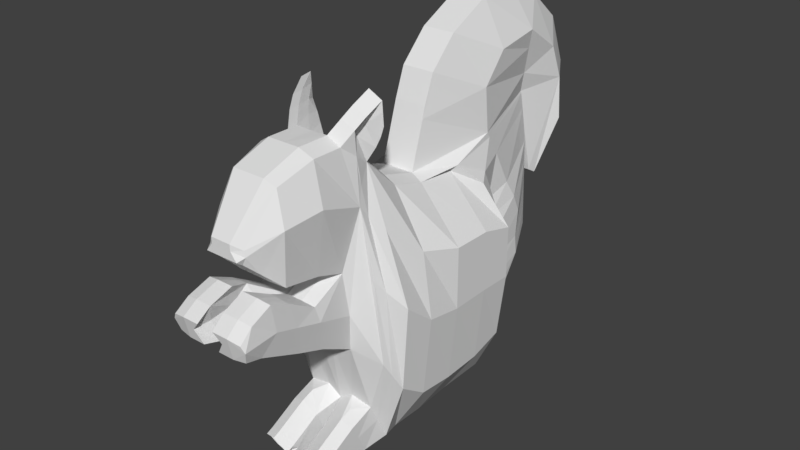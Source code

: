 # Source: fullPolySquirrel.blend  (saved by Blender 2.79.0; exported with 4.5.12 LTS)
import bpy
from mathutils import Matrix  # noqa: F401  (used for matrix-valued properties, if any)

bpy.ops.wm.read_factory_settings(use_empty=True)
scene = bpy.context.scene
scene.name = 'Scene'

# ---- collections
col_collection_1 = bpy.data.collections.new('Collection 1'); scene.collection.children.link(col_collection_1)

# ---- world
world_world = bpy.data.worlds.new('World'); scene.world = world_world
world_world.color = (0.05088, 0.05088, 0.05088)
world_world.use_sun_shadow = False
world_world.sun_shadow_jitter_overblur = 0.0
world_world.cycles.sampling_method = 'MANUAL'

# ---- meshes
me_plane = bpy.data.meshes.new('Plane')
me_plane.from_pydata([], [], [])
me_plane.use_remesh_preserve_volume = False
me_plane.use_remesh_preserve_attributes = False
me_plane.use_mirror_vertex_groups = False
me_plane.update()
me_plane_001 = bpy.data.meshes.new('Plane.001')
me_plane_001.from_pydata([(0.5461, -1.252, 1.924), (0.7498, -1.076, -3.289), (0.5461, -0.5868, 1.297), (0.5461, -0.5868, -3.469), (0.5461, 0.08973, 1.096), (0.5461, 0.08973, -3.477), (0.5461, 0.833, 1.068), (0.5461, 0.833, -3.424), (0.9046, 1.366, 0.7296), (0.8014, 1.471, -3.111), (0.8364, 1.891, 0.04162), (0.8014, 1.973, -1.61), (0.5461, -1.836, 2.349), (0.6766, -1.389, -2.561), (0.5461, -2.405, 2.353), (0.5461, -2.405, 0.4001), (0.466, -3.091, 2.12), (0.5461, -3.091, 0.5098), (0.3469, -3.681, 1.31), (0.3016, -3.681, 1.059), (0.5461, -1.869, 0.2217), (0.5461, -1.719, -1.267), (0.002113, 2.025, 0.1391), (0.3107, 0.1412, 1.186), (0.6688, 0.9187, 1.156), (0.3107, -2.468, 0.4573), (0.3107, -3.186, 0.5721), (0.3107, -0.5666, -3.591), (0.6766, -1.946, -3.441), (0.3107, -1.864, 2.496), (0.3107, -1.262, 2.051), (0.3107, -3.803, 1.146), (0.1916, -3.803, 1.409), (0.2692, -1.406, -2.473), (0.3107, 1.587, -3.216), (0.3107, 0.9187, -3.543), (0.3107, -3.186, 2.256), (0.7747, 1.587, 0.8369), (0.3107, 0.1412, -3.599), (0.3107, -2.468, 2.5), (0.5591, 2.025, 0.0848), (0.6593, 2.111, -1.646), (0.3107, -1.908, 0.2707), (0.3107, -0.5666, 1.395), (0.1387, -1.75, -1.287), (0.6766, -1.543, -3.359), (0.6766, -1.056, -3.361), (0.6766, -1.859, -2.728), (0.1326, -1.567, -3.475), (0.1326, -1.897, -2.815), (0.4412, -1.058, -3.478), (0.4412, -1.567, -3.475), (0.4412, -1.897, -2.647), (0.6766, -2.422, -3.027), (0.1326, -1.989, -3.561), (0.1326, -2.486, -3.128), (0.4412, -1.989, -3.561), (0.4412, -2.486, -2.96), (0.7666, -2.468, 1.623), (0.6846, -3.186, 1.533), (0.3717, -3.681, 1.202), (0.1951, -3.803, 1.296), (1.316, -1.175, -0.4634), (1.316, -0.5666, -0.9474), (1.316, 0.1412, -1.062), (1.316, 0.9187, -1.052), (1.316, 1.587, -1.067), (0.8014, 1.929, -0.7057), (0.9252, -1.543, 0.07716), (0.002113, 2.066, -0.6994), (0.6751, 2.066, -0.6994), (1.135, -0.5666, 0.2735), (1.316, 0.1412, 0.1094), (1.316, 0.9187, 0.09888), (1.316, 1.587, -0.07479), (0.8014, 1.909, -0.2879), (0.002113, 2.044, -0.2624), (0.9062, -1.22, 0.842), (0.7103, -1.606, 1.333), (0.6129, 2.044, -0.2624), (1.165, -1.117, -2.104), (1.034, -1.463, -1.501), (0.6516, 2.092, -1.249), (1.165, -0.5666, -2.482), (1.165, 0.1412, -2.535), (1.165, 0.9187, -2.498), (1.165, 1.587, -2.315), (0.8014, 1.955, -1.231), (0.002113, 2.092, -1.249), (0.2373, -3.681, 1.31), (0.7666, -2.468, 1.623), (0.6616, -3.186, 1.533), (0.2796, -3.681, 1.202), (0.6746, -1.181, 2.17), (0.6746, -1.654, 2.596), (0.4392, -1.683, 2.742), (0.4392, -1.221, 2.298), (0.7553, -1.162, 2.351), (0.7553, -1.486, 2.777), (0.5199, -1.514, 2.923), (0.5199, -1.202, 2.478), (0.8325, -1.175, 2.553), (0.8325, -1.21, 2.979), (0.5971, -1.238, 3.125), (0.5971, -1.215, 2.68), (0.5953, -2.555, -0.05716), (0.5953, -2.404, -0.898), (0.0513, -2.436, -0.9177), (0.0513, -2.594, -0.008168), (0.3599, -2.594, -0.008168), (0.3599, -2.436, -0.9177), (0.6281, -3.106, 0.269), (0.6281, -2.955, -0.6815), (0.2525, -3.145, 0.318), (0.08403, -2.987, -0.7011), (0.3927, -3.145, 0.318), (0.3927, -2.987, -0.7011), (0.5461, -1.869, 0.2217), (0.5461, -1.719, -1.267), (0.6849, -3.934, 0.2931), (0.6849, -3.784, -0.3184), (0.1409, -3.973, 0.3421), (0.1409, -3.815, -0.3381), (0.4495, -3.973, 0.3421), (0.4495, -3.815, -0.3381), (0.6565, -3.52, 0.4541), (0.4211, -3.559, 0.5031), (0.1125, -3.559, 0.5031), (0.7066, -4.192, 0.09626), (0.7066, -4.105, -0.2327), (0.1626, -4.231, 0.1453), (0.1626, -4.137, -0.2523), (0.4712, -4.231, 0.1453), (0.4712, -4.137, -0.2523), (0.6119, -1.551, 2.128), (0.7088, -1.252, -2.881), (0.3107, -1.6, 2.3), (0.6766, -1.72, -3.005), (0.1326, -1.752, -3.105), (0.6766, -2.288, -3.226), (0.1326, -2.343, -3.335), (0.4412, -2.343, -3.335), (1.03, -1.381, -0.1602), (0.7299, -1.437, 1.117), (1.092, -1.311, -1.766), (0.5186, -1.446, 2.409), (0.4392, -1.48, 2.547), (0.6, -1.344, 2.59), (0.5199, -1.377, 2.728), (0.8325, -1.194, 2.792), (0.5971, -1.228, 2.93), (0.5783, -1.252, -2.881), (0.5461, -1.72, -3.005), (0.5461, -2.213, -3.209), (0.1857, -2.268, -3.318), (0.3107, -2.268, -3.318), (0.4412, -1.652, -2.56), (0.6766, -2.154, -3.342), (0.1326, -2.203, -3.456), (0.4412, -2.192, -2.804), (0.4412, -2.203, -3.456), (0.7065, -2.163, -3.42), (0.7065, -2.029, -3.395), (0.1625, -2.211, -3.535), (0.1625, -2.072, -3.515), (0.4711, -2.072, -3.515), (0.4711, -2.211, -3.535), (0.4364, -2.377, -3.139), (0.6766, -2.318, -3.118), (0.1278, -2.377, -3.223), (0.306, -2.377, -3.139), (0.5461, -2.318, -3.118), (0.3107, -2.377, -3.139), (0.5461, -2.318, -3.118), (0.3525, -2.377, -3.223), (0.4705, -2.601, -3.052), (0.7059, -2.537, -3.118), (0.1619, -2.601, -3.219), (0.4705, -2.492, -3.123), (0.7059, -2.432, -3.101), (0.1619, -2.492, -3.206), (0.713, -2.448, -3.221), (0.713, -2.343, -3.262), (0.169, -2.507, -3.326), (0.169, -2.398, -3.372), (0.4776, -2.398, -3.372), (0.4776, -2.507, -3.243), (0.6929, -3.039, -0.1552), (0.5461, -1.789, -0.569), (0.6601, -2.506, -0.3314), (0.7714, -4.162, -0.01876), (0.6109, -1.789, -0.569), (0.7497, -3.859, -0.01445), (0.7222, -3.48, -0.009139), (0.3099, -4.19, -0.02772), (-0.04892, -1.823, -0.5693), (0.2504, -3.899, 0.02369), (0.033, -3.086, -0.06318), (0.2343, -3.485, 0.09676), (0.002113, 3.316, 1.705), (0.002113, 3.28, 1.735), (0.002113, 3.385, 1.386), (0.002113, 3.532, 0.2866), (0.002113, 3.513, 0.6881), (0.3107, 3.28, 1.735), (0.3107, 2.787, -2.667), (0.3107, 3.513, 0.6881), (0.3107, 3.316, 1.705), (0.3107, 3.385, 1.386), (0.3107, 3.599, -1.097), (0.3107, 3.58, -0.6999), (0.3107, 3.532, 0.2866), (0.3107, 3.553, -0.1505), (0.3107, 1.201, 3.333), (0.3107, 2.904, 3.691), (0.3107, 2.053, 3.763), (0.3107, 0.4677, 2.259), (0.3107, 0.6669, 2.796), (0.002113, 3.28, 1.735), (0.3107, 3.28, 1.735), (0.3107, 2.904, 3.691), (0.002113, 2.904, 3.691), (0.3107, 4.602, 1.989), (0.3107, 4.226, 2.934), (0.3107, 3.565, 3.492), (0.3107, 3.7, 0.01421), (0.002113, 3.7, 0.01421), (0.1092, 4.065, -0.1984), (0.2713, 4.633, 0.8951), (0.6543, 3.032, 3.025), (0.6871, 2.833, -0.4161), (0.6543, 2.455, 0.2978), (0.7055, 2.642, -0.04399), (0.6543, 3.032, 3.025), (0.6543, 1.853, 1.37), (0.6543, 1.788, 1.474), (0.6543, 2.089, 0.9901), (0.6543, 4.041, 1.881), (0.3437, 3.849, -0.07292), (0.6543, 3.758, 2.534), (0.6543, 1.7, 2.325), (0.6543, 2.169, 2.88), (0.6543, 4.119, 1.049), (0.6475, 2.838, -0.9735), (0.6412, 2.9, -1.354), (0.614, 1.792, -2.601), (0.6011, 2.527, -2.045), (0.6583, -1.508, 1.64), (0.6299, -1.544, 1.901), (0.4221, -3.429, 0.8243), (0.3107, -3.467, 0.964), (0.5537, 3.105, 2.647), (0.4145, 3.205, 2.124), (0.5537, 3.105, 2.647), (0.4145, 3.205, 2.124), (0.3107, 0.4048, 2.053), (-0.5461, -1.252, 1.924), (-0.7498, -1.076, -3.289), (-0.5461, -0.5868, 1.297), (-0.5461, -0.5868, -3.469), (-0.5461, 0.08973, 1.096), (-0.5461, 0.08973, -3.477), (-0.5461, 0.833, 1.068), (-0.5461, 0.833, -3.424), (-0.9046, 1.366, 0.7296), (-0.8014, 1.471, -3.111), (-0.8364, 1.891, 0.04162), (-0.8014, 1.973, -1.61), (-0.5461, -1.836, 2.349), (-0.6766, -1.389, -2.561), (-0.5461, -2.405, 2.353), (-0.5461, -2.405, 0.4001), (-0.466, -3.091, 2.12), (-0.5461, -3.091, 0.5098), (-0.3469, -3.681, 1.31), (-0.3016, -3.681, 1.059), (-0.5461, -1.869, 0.2217), (-0.5461, -1.719, -1.267), (0.0, -0.5666, 1.395), (0.0, -1.262, 2.041), (0.0, -1.076, -3.289), (0.0, -0.5666, -3.591), (0.0, 0.1412, -3.599), (0.0, 0.1412, 1.186), (0.0, 0.9187, -3.543), (0.0, 0.9187, 1.156), (0.0, 1.587, -3.216), (0.0, 1.587, 0.8369), (0.0, 2.111, -1.646), (-0.002113, 2.025, 0.1391), (0.0, -1.863, 2.486), (0.0, -1.406, -2.641), (0.0, -2.468, 2.5), (0.0, -2.468, 0.4573), (0.0, -1.75, -1.287), (0.0, -3.186, 2.256), (0.0, -3.186, 0.5721), (0.0, -3.803, 1.409), (0.0, -3.803, 1.146), (0.0, -1.908, 0.2707), (-0.3107, 0.1412, 1.186), (-0.6688, 0.9187, 1.156), (-0.3107, -2.468, 0.4573), (-0.3107, -3.186, 0.5721), (-0.3107, -0.5666, -3.591), (-0.6766, -1.946, -3.441), (-0.3107, -1.864, 2.496), (-0.3107, -1.262, 2.051), (-0.3107, -3.803, 1.146), (-0.1916, -3.803, 1.409), (-0.2692, -1.406, -2.473), (-0.3107, 1.587, -3.216), (-0.3107, 0.9187, -3.543), (-0.3107, -3.186, 2.256), (-0.7747, 1.587, 0.8369), (-0.3107, 0.1412, -3.599), (-0.3107, -2.468, 2.5), (-0.5591, 2.025, 0.0848), (-0.6593, 2.111, -1.646), (-0.3107, -1.908, 0.2707), (-0.3107, -0.5666, 1.395), (-0.1387, -1.75, -1.287), (-0.6766, -1.543, -3.359), (-0.6766, -1.056, -3.361), (-0.6766, -1.859, -2.728), (-0.1326, -1.567, -3.475), (0.0, -1.058, -3.478), (-0.1326, -1.897, -2.815), (-0.4412, -1.058, -3.478), (-0.4412, -1.567, -3.475), (-0.4412, -1.897, -2.647), (-0.6766, -2.422, -3.027), (-0.1326, -1.989, -3.561), (-0.1326, -2.486, -3.128), (-0.4412, -1.989, -3.561), (-0.4412, -2.486, -2.96), (-0.7666, -2.468, 1.623), (-0.6846, -3.186, 1.533), (-0.3717, -3.681, 1.202), (0.0, -3.803, 1.296), (-0.1951, -3.803, 1.296), (-1.316, -1.175, -0.4634), (-1.316, -0.5666, -0.9474), (-1.316, 0.1412, -1.062), (-1.316, 0.9187, -1.052), (-1.316, 1.587, -1.067), (-0.8014, 1.929, -0.7057), (-0.9252, -1.543, 0.07716), (-0.002113, 2.066, -0.6994), (-0.6751, 2.066, -0.6994), (-1.135, -0.5666, 0.2735), (-1.316, 0.1412, 0.1094), (-1.316, 0.9187, 0.09888), (-1.316, 1.587, -0.07479), (-0.8014, 1.909, -0.2879), (-0.002113, 2.044, -0.2624), (-0.9062, -1.22, 0.842), (-0.7103, -1.606, 1.333), (-0.6129, 2.044, -0.2624), (-1.165, -1.117, -2.104), (-1.034, -1.463, -1.501), (-0.6516, 2.092, -1.249), (-1.165, -0.5666, -2.482), (-1.165, 0.1412, -2.535), (-1.165, 0.9187, -2.498), (-1.165, 1.587, -2.315), (-0.8014, 1.955, -1.231), (-0.002113, 2.092, -1.249), (-0.2373, -3.681, 1.31), (-0.7666, -2.468, 1.623), (-0.6616, -3.186, 1.533), (-0.2796, -3.681, 1.202), (-0.6746, -1.181, 2.17), (-0.6746, -1.654, 2.596), (-0.4392, -1.683, 2.742), (-0.4392, -1.221, 2.298), (-0.7553, -1.162, 2.351), (-0.7553, -1.486, 2.777), (-0.5199, -1.514, 2.923), (-0.5199, -1.202, 2.478), (-0.8325, -1.175, 2.553), (-0.8325, -1.21, 2.979), (-0.5971, -1.238, 3.125), (-0.5971, -1.215, 2.68), (-0.5953, -2.555, -0.05716), (-0.5953, -2.404, -0.898), (-0.0513, -2.436, -0.9177), (-0.0513, -2.594, -0.008168), (-0.3599, -2.594, -0.008168), (-0.3599, -2.436, -0.9177), (-0.6281, -3.106, 0.269), (-0.6281, -2.955, -0.6815), (-0.2525, -3.145, 0.318), (-0.08403, -2.987, -0.7011), (-0.3927, -3.145, 0.318), (-0.3927, -2.987, -0.7011), (-0.5461, -1.869, 0.2217), (-0.5461, -1.719, -1.267), (-0.6849, -3.934, 0.2931), (-0.6849, -3.784, -0.3184), (-0.1409, -3.973, 0.3421), (-0.1409, -3.815, -0.3381), (-0.4495, -3.973, 0.3421), (-0.4495, -3.815, -0.3381), (-0.6565, -3.52, 0.4541), (-0.4211, -3.559, 0.5031), (-0.1125, -3.559, 0.5031), (-0.7066, -4.192, 0.09626), (-0.7066, -4.105, -0.2327), (-0.1626, -4.231, 0.1453), (-0.1626, -4.137, -0.2523), (-0.4712, -4.231, 0.1453), (-0.4712, -4.137, -0.2523), (-0.6119, -1.551, 2.128), (-0.7088, -1.252, -2.881), (0.0, -1.599, 2.291), (0.0, -1.261, -2.926), (-0.3107, -1.6, 2.3), (-0.6766, -1.72, -3.005), (-0.1326, -1.752, -3.105), (-0.6766, -2.288, -3.226), (-0.1326, -2.343, -3.335), (-0.4412, -2.343, -3.335), (-1.03, -1.381, -0.1602), (-0.7299, -1.437, 1.117), (-1.092, -1.311, -1.766), (-0.5186, -1.446, 2.409), (-0.4392, -1.48, 2.547), (-0.6, -1.344, 2.59), (-0.5199, -1.377, 2.728), (-0.8325, -1.194, 2.792), (-0.5971, -1.228, 2.93), (-0.5783, -1.252, -2.881), (-0.5461, -1.72, -3.005), (-0.5461, -2.213, -3.209), (-0.1857, -2.268, -3.318), (-0.3107, -2.268, -3.318), (-0.4412, -1.652, -2.56), (-0.6766, -2.154, -3.342), (-0.1326, -2.203, -3.456), (-0.4412, -2.192, -2.804), (-0.4412, -2.203, -3.456), (-0.7065, -2.163, -3.42), (-0.7065, -2.029, -3.395), (-0.1625, -2.211, -3.535), (-0.1625, -2.072, -3.515), (-0.4711, -2.072, -3.515), (-0.4711, -2.211, -3.535), (-0.4364, -2.377, -3.139), (-0.6766, -2.318, -3.118), (-0.1278, -2.377, -3.223), (-0.306, -2.377, -3.139), (-0.5461, -2.318, -3.118), (-0.3107, -2.377, -3.139), (-0.5461, -2.318, -3.118), (-0.3525, -2.377, -3.223), (-0.4705, -2.601, -3.052), (-0.7059, -2.537, -3.118), (-0.1619, -2.601, -3.219), (-0.4705, -2.492, -3.123), (-0.7059, -2.432, -3.101), (-0.1619, -2.492, -3.206), (-0.713, -2.448, -3.221), (-0.713, -2.343, -3.262), (-0.169, -2.507, -3.326), (-0.169, -2.398, -3.372), (-0.4776, -2.398, -3.372), (-0.4776, -2.507, -3.243), (-0.6929, -3.039, -0.1552), (-0.5461, -1.789, -0.569), (-0.6601, -2.506, -0.3314), (-0.7714, -4.162, -0.01876), (-0.6109, -1.789, -0.569), (-0.7497, -3.859, -0.01445), (-0.7222, -3.48, -0.009139), (0.0, -2.547, -0.2792), (-0.3099, -4.19, -0.02772), (0.04892, -1.823, -0.5693), (-0.2504, -3.899, 0.02369), (-0.033, -3.086, -0.06318), (-0.2343, -3.485, 0.09676), (-0.002113, 3.316, 1.705), (-0.002113, 3.28, 1.735), (-0.002113, 3.385, 1.386), (-0.002113, 3.532, 0.2866), (-0.002113, 3.513, 0.6881), (0.0, 2.787, -2.667), (0.0, 3.599, -1.097), (-0.3107, 3.28, 1.735), (-0.3107, 2.787, -2.667), (-0.3107, 3.513, 0.6881), (-0.3107, 3.316, 1.705), (-0.3107, 3.385, 1.386), (-0.3107, 3.599, -1.097), (-0.3107, 3.58, -0.6999), (0.0, 3.58, -0.6999), (0.0, 3.553, -0.1505), (-0.3107, 3.532, 0.2866), (-0.3107, 3.553, -0.1505), (-0.3107, 1.201, 3.333), (0.0, 1.201, 3.333), (-0.3107, 2.904, 3.691), (0.0, 2.904, 3.691), (0.0, 2.053, 3.763), (-0.3107, 2.053, 3.763), (-0.3107, 0.4677, 2.259), (0.0, 0.4677, 2.259), (-0.3107, 0.6669, 2.796), (0.0, 0.6669, 2.796), (-0.002113, 3.28, 1.735), (-0.3107, 3.28, 1.735), (-0.3107, 2.904, 3.691), (-0.002113, 2.904, 3.691), (-0.3107, 4.602, 1.989), (0.0, 4.602, 1.989), (-0.3107, 4.226, 2.934), (0.0, 4.226, 2.934), (0.0, 3.565, 3.492), (-0.3107, 3.565, 3.492), (-0.3107, 3.7, 0.01421), (-0.002113, 3.7, 0.01421), (-0.1092, 4.065, -0.1984), (0.0, 4.065, -0.1984), (-0.2713, 4.633, 0.8951), (0.0, 4.633, 0.8951), (-0.6543, 3.032, 3.025), (-0.6871, 2.833, -0.4161), (-0.6543, 2.455, 0.2978), (-0.7055, 2.642, -0.04399), (-0.6543, 3.032, 3.025), (-0.6543, 1.853, 1.37), (-0.6543, 1.788, 1.474), (-0.6543, 2.089, 0.9901), (-0.6543, 4.041, 1.881), (-0.3437, 3.849, -0.07292), (-0.6543, 3.758, 2.534), (-0.6543, 1.7, 2.325), (-0.6543, 2.169, 2.88), (-0.6543, 4.119, 1.049), (-0.6475, 2.838, -0.9735), (-0.6412, 2.9, -1.354), (-0.614, 1.792, -2.601), (-0.6011, 2.527, -2.045), (-0.6583, -1.508, 1.64), (-0.6299, -1.544, 1.901), (-0.4221, -3.429, 0.8243), (-0.3107, -3.467, 0.964), (0.0, -3.489, 1.006), (-0.5537, 3.105, 2.647), (-0.4145, 3.205, 2.124), (-0.5537, 3.105, 2.647), (-0.4145, 3.205, 2.124), (-0.3107, 0.4048, 2.053)], [(172, 174), (453, 455)], [(80, 83, 3, 1), (83, 84, 5, 3), (84, 85, 7, 5), (85, 86, 9, 7), (86, 87, 11, 9), (143, 78, 12, 134, 248, 247), (13, 21, 191, 20, 15, 58, 14, 12, 78, 68, 81), (58, 59, 16, 14), (59, 60, 18, 16), (283, 285, 199, 200), (26, 25, 293, 296), (291, 33, 156, 52, 49), (136, 29, 290, 415), (61, 31, 298, 339), (416, 291, 49, 138), (35, 34, 286, 284), (36, 32, 297, 295), (34, 245, 246, 244, 209, 205), (31, 250, 547, 298), (27, 38, 282, 281), (29, 39, 292, 290), (88, 288, 487, 495), (25, 42, 299, 293), (23, 43, 278, 283), (44, 33, 291, 294), (286, 34, 205, 486), (20, 191, 189, 105), (43, 30, 279, 278), (287, 22, 203, 201), (38, 35, 284, 282), (39, 36, 295, 292), (14, 16, 36, 39), (5, 7, 35, 38), (10, 8, 37, 40), (2, 0, 30, 43), (44, 294, 107, 110), (9, 11, 41, 245, 34), (21, 13, 33, 44), (4, 2, 43, 23), (15, 20, 42, 25), (75, 10, 40, 79), (12, 14, 39, 29), (3, 5, 38, 27), (19, 249, 250, 31), (8, 6, 24, 37), (16, 18, 32, 36), (7, 9, 34, 35), (281, 280, 48, 326), (60, 19, 31, 61), (12, 29, 95, 94), (1, 3, 46, 45), (17, 15, 25, 26), (6, 4, 23, 24), (51, 50, 326, 48), (138, 49, 55, 169, 140), (45, 51, 56, 28), (45, 46, 50, 51), (33, 13, 47, 52, 156), (135, 1, 45, 137), (3, 27, 50, 46), (27, 281, 326, 50), (160, 157, 161, 166), (157, 28, 162, 161), (137, 45, 28, 157, 139), (51, 48, 54, 56), (52, 47, 53, 57, 159), (49, 52, 159, 57, 55), (18, 60, 61, 32), (32, 61, 339, 297), (17, 249, 19, 60, 59), (15, 17, 59, 58), (87, 67, 70, 82), (79, 40, 231, 232), (144, 81, 68, 142), (74, 75, 67, 66), (73, 74, 66, 65), (72, 73, 65, 64), (71, 72, 64, 63), (77, 71, 63, 62), (0, 2, 71, 77), (2, 4, 72, 71), (4, 6, 73, 72), (6, 8, 74, 73), (8, 10, 75, 74), (67, 75, 79, 70), (142, 68, 78, 143), (135, 13, 81, 144), (40, 37, 236, 231), (11, 87, 82, 41), (66, 67, 87, 86), (65, 66, 86, 85), (64, 65, 85, 84), (63, 64, 84, 83), (62, 63, 83, 80), (58, 59, 91, 90), (59, 60, 92, 91), (18, 60, 92, 89), (146, 96, 100, 148), (134, 12, 94, 145), (30, 0, 93, 96), (136, 30, 96, 146), (100, 97, 101, 104), (96, 93, 97, 100), (94, 95, 99, 98), (145, 94, 98, 147), (149, 102, 103, 150), (98, 99, 103, 102), (147, 98, 102, 149), (148, 100, 104, 150), (106, 110, 116, 112), (110, 107, 114, 116), (294, 195, 475, 107), (21, 44, 110, 106), (42, 20, 105, 109), (299, 42, 109, 108), (127, 126, 123, 121), (126, 125, 119, 123), (107, 475, 197, 114), (109, 105, 111, 115), (108, 109, 115, 113), (105, 189, 187, 111), (21, 191, 20, 117, 188, 118), (119, 192, 190, 128), (121, 123, 132, 130), (111, 187, 193, 192, 119, 125), (116, 114, 122, 124), (112, 116, 124, 120), (114, 197, 198, 196, 122), (115, 111, 125, 126), (113, 115, 126, 127), (132, 133, 131, 194, 130), (128, 190, 129, 133, 132), (124, 122, 131, 133), (120, 124, 133, 129), (122, 196, 194, 131), (123, 119, 128, 132), (99, 148, 150, 103), (97, 147, 149, 101), (101, 149, 150, 104), (93, 145, 147, 97), (29, 136, 146, 95), (0, 134, 145, 93), (95, 146, 148, 99), (1, 135, 144, 80), (62, 142, 143, 77), (80, 144, 142, 62), (47, 137, 139, 168, 53), (141, 140, 184, 185), (169, 167, 186, 183), (13, 135, 137, 47), (48, 138, 140, 158, 54), (280, 416, 138, 48), (30, 136, 415, 279), (77, 143, 247, 248, 134, 0), (140, 141, 155, 154), (139, 137, 152, 153), (137, 135, 151, 152), (141, 139, 153, 155), (139, 157, 160, 141), (141, 160, 158, 140), (166, 165, 164, 163), (161, 162, 165, 166), (54, 158, 163, 164), (56, 54, 164, 165), (158, 160, 166, 163), (28, 56, 165, 162), (55, 57, 175, 177), (167, 169, 180, 178), (167, 168, 171, 170), (170, 171, 173, 172), (175, 178, 180, 177), (176, 179, 178, 175), (53, 168, 179, 176), (57, 53, 176, 175), (168, 167, 178, 179), (169, 55, 177, 180), (181, 182, 185, 186), (186, 185, 184, 183), (168, 139, 182, 181), (167, 168, 181, 186), (140, 169, 183, 184), (139, 141, 185, 182), (190, 192, 120, 129), (187, 189, 106, 112), (189, 191, 21, 106), (192, 193, 187, 112, 120), (197, 475, 108, 113), (475, 195, 299, 108), (196, 198, 197, 113, 127, 121), (194, 196, 121, 130), (207, 204, 200, 199), (208, 207, 199, 201), (211, 206, 203, 202), (205, 209, 487, 486), (206, 208, 201, 203), (210, 212, 496, 495), (212, 211, 202, 496), (209, 210, 495, 487), (37, 24, 234, 236), (82, 70, 230, 243), (24, 23, 235, 234), (69, 88, 495, 496), (76, 69, 496, 202), (285, 287, 201, 199), (70, 79, 232, 230), (204, 235, 252), (22, 76, 202, 203), (41, 82, 243, 244), (215, 503, 502, 214), (283, 200, 502, 503, 500, 508, 506), (502, 200, 514, 516, 517), (217, 508, 500, 213), (213, 500, 503, 215), (23, 283, 506, 216, 255), (216, 506, 508, 217), (200, 502, 221, 218), (214, 233, 251, 252, 204, 219, 254, 253, 229, 220), (514, 222, 223, 516), (200, 204, 225, 226), (204, 252, 237), (224, 517, 516, 223), (214, 502, 517, 224), (226, 225, 238, 227, 522), (204, 237, 242, 238, 225), (514, 200, 226, 522, 524), (228, 524, 522, 227), (222, 514, 524, 228), (234, 235, 204, 207), (230, 232, 211, 212), (231, 236, 208, 206), (236, 234, 207, 208), (232, 231, 206, 211), (237, 239, 223), (233, 241, 215), (238, 242, 237, 228), (244, 246, 245, 41), (243, 230, 212, 210), (244, 243, 210, 209), (547, 250, 26, 296), (250, 249, 17, 26), (241, 240, 213), (240, 235, 255), (217, 213, 240), (213, 215, 241), (215, 214, 233), (252, 235, 240), (240, 241, 251), (251, 252, 240), (251, 241, 233), (255, 235, 23), (255, 216, 217, 240), (239, 233, 224), (233, 214, 224), (224, 223, 239), (223, 222, 237), (228, 237, 222), (228, 227, 238), (237, 252, 239), (239, 252, 251, 233), (359, 257, 259, 362), (362, 259, 261, 363), (363, 261, 263, 364), (364, 263, 265, 365), (365, 265, 267, 366), (424, 543, 544, 413, 268, 357), (269, 360, 347, 357, 268, 270, 336, 271, 276, 472, 277), (336, 270, 272, 337), (337, 272, 274, 338), (283, 482, 481, 285), (303, 296, 293, 302), (291, 327, 330, 437, 310), (417, 415, 290, 306), (340, 339, 298, 308), (416, 419, 327, 291), (312, 284, 286, 311), (313, 295, 297, 309), (311, 489, 493, 540, 542, 541), (308, 298, 547, 546), (304, 281, 282, 315), (306, 290, 292, 316), (367, 495, 487, 288), (302, 293, 299, 319), (300, 283, 278, 320), (321, 294, 291, 310), (286, 486, 489, 311), (276, 384, 470, 472), (320, 278, 279, 307), (287, 483, 485, 289), (315, 282, 284, 312), (316, 292, 295, 313), (270, 316, 313, 272), (261, 315, 312, 263), (266, 317, 314, 264), (258, 320, 307, 256), (321, 389, 386, 294), (265, 311, 541, 318, 267), (277, 321, 310, 269), (260, 300, 320, 258), (271, 302, 319, 276), (354, 358, 317, 266), (268, 306, 316, 270), (259, 304, 315, 261), (275, 308, 546, 545), (264, 314, 301, 262), (272, 313, 309, 274), (263, 312, 311, 265), (281, 326, 325, 280), (338, 340, 308, 275), (268, 373, 374, 306), (257, 322, 323, 259), (273, 303, 302, 271), (262, 301, 300, 260), (329, 325, 326, 328), (419, 421, 450, 333, 327), (322, 305, 334, 329), (322, 329, 328, 323), (310, 437, 330, 324, 269), (414, 418, 322, 257), (259, 323, 328, 304), (304, 328, 326, 281), (441, 447, 442, 438), (438, 442, 443, 305), (418, 420, 438, 305, 322), (329, 334, 332, 325), (330, 440, 335, 331, 324), (327, 333, 335, 440, 330), (274, 309, 340, 338), (309, 297, 339, 340), (273, 337, 338, 275, 545), (271, 336, 337, 273), (366, 361, 349, 346), (358, 528, 527, 317), (425, 423, 347, 360), (353, 345, 346, 354), (352, 344, 345, 353), (351, 343, 344, 352), (350, 342, 343, 351), (356, 341, 342, 350), (256, 356, 350, 258), (258, 350, 351, 260), (260, 351, 352, 262), (262, 352, 353, 264), (264, 353, 354, 266), (346, 349, 358, 354), (288, 487, 486, 286), (423, 424, 357, 347), (414, 425, 360, 269), (317, 527, 532, 314), (267, 318, 361, 366), (345, 365, 366, 346), (344, 364, 365, 345), (343, 363, 364, 344), (342, 362, 363, 343), (341, 359, 362, 342), (336, 369, 370, 337), (337, 370, 371, 338), (274, 368, 371, 338), (427, 429, 379, 375), (413, 426, 373, 268), (307, 375, 372, 256), (417, 427, 375, 307), (379, 383, 380, 376), (375, 379, 376, 372), (373, 377, 378, 374), (426, 428, 377, 373), (430, 431, 382, 381), (377, 381, 382, 378), (428, 430, 381, 377), (429, 431, 383, 379), (385, 391, 395, 389), (389, 395, 393, 386), (294, 386, 475, 477), (277, 385, 389, 321), (319, 388, 384, 276), (299, 387, 388, 319), (406, 400, 402, 405), (405, 402, 398, 404), (386, 393, 479, 475), (388, 394, 390, 384), (387, 392, 394, 388), (384, 390, 468, 470), (277, 397, 469, 396, 276, 472), (398, 407, 471, 473), (400, 409, 411, 402), (390, 404, 398, 473, 474, 468), (395, 403, 401, 393), (391, 399, 403, 395), (393, 401, 478, 480, 479), (394, 405, 404, 390), (392, 406, 405, 394), (411, 409, 476, 410, 412), (407, 411, 412, 408, 471), (403, 412, 410, 401), (399, 408, 412, 403), (401, 410, 476, 478), (402, 411, 407, 398), (378, 382, 431, 429), (376, 380, 430, 428), (380, 383, 431, 430), (372, 376, 428, 426), (306, 374, 427, 417), (256, 372, 426, 413), (374, 378, 429, 427), (257, 359, 425, 414), (341, 356, 424, 423), (359, 341, 423, 425), (324, 331, 449, 420, 418), (422, 466, 465, 421), (450, 464, 467, 448), (269, 324, 418, 414), (325, 332, 439, 421, 419), (280, 325, 419, 416), (307, 279, 415, 417), (356, 256, 413, 544, 543, 424), (421, 435, 436, 422), (420, 434, 433, 418), (418, 433, 432, 414), (422, 436, 434, 420), (420, 422, 441, 438), (422, 421, 439, 441), (447, 444, 445, 446), (442, 447, 446, 443), (332, 445, 444, 439), (334, 446, 445, 332), (439, 444, 447, 441), (305, 443, 446, 334), (333, 458, 456, 335), (448, 459, 461, 450), (448, 451, 452, 449), (451, 453, 454, 452), (456, 458, 461, 459), (457, 456, 459, 460), (331, 457, 460, 449), (335, 456, 457, 331), (449, 460, 459, 448), (450, 461, 458, 333), (462, 467, 466, 463), (467, 464, 465, 466), (449, 462, 463, 420), (448, 467, 462, 449), (421, 465, 464, 450), (420, 463, 466, 422), (471, 408, 399, 473), (468, 391, 385, 470), (470, 385, 277, 472), (473, 399, 391, 468, 474), (479, 392, 387, 475), (475, 387, 299, 477), (478, 400, 406, 392, 479, 480), (476, 409, 400, 478), (491, 481, 482, 488), (492, 483, 481, 491), (497, 484, 485, 490), (489, 486, 487, 493), (490, 485, 483, 492), (494, 495, 496, 498), (498, 496, 484, 497), (493, 487, 495, 494), (314, 532, 530, 301), (361, 539, 526, 349), (301, 530, 531, 300), (348, 496, 495, 367), (355, 484, 496, 348), (285, 481, 483, 287), (349, 526, 528, 358), (488, 549, 531), (289, 485, 484, 355), (318, 540, 539, 361), (504, 501, 502, 503), (283, 506, 508, 500, 503, 502, 482), (502, 517, 516, 514, 482), (507, 499, 500, 508), (499, 504, 503, 500), (300, 552, 505, 506, 283), (505, 507, 508, 506), (482, 509, 512, 502), (501, 511, 525, 550, 551, 510, 488, 549, 548, 529), (514, 516, 515, 513), (482, 520, 519, 488), (488, 533, 549), (518, 515, 516, 517), (501, 518, 517, 502), (520, 522, 521, 534, 519), (488, 519, 534, 538, 533), (514, 524, 522, 520, 482), (523, 521, 522, 524), (513, 523, 524, 514), (530, 491, 488, 531), (526, 498, 497, 528), (527, 490, 492, 532), (532, 492, 491, 530), (528, 497, 490, 527), (533, 515, 535), (529, 504, 537), (534, 523, 533, 538), (540, 318, 541, 542), (539, 494, 498, 526), (540, 493, 494, 539), (547, 296, 303, 546), (546, 303, 273, 545), (537, 499, 536), (536, 552, 531), (507, 536, 499), (499, 537, 504), (504, 529, 501), (549, 536, 531), (536, 548, 537), (548, 536, 549), (548, 529, 537), (552, 300, 531), (552, 536, 507, 505), (535, 518, 529), (529, 518, 501), (518, 535, 515), (515, 533, 513), (523, 513, 533), (523, 534, 521), (533, 535, 549), (535, 529, 548, 549)])
_uv = me_plane_001.uv_layers.new(name='UVMap')
_uv.uv.foreach_set('vector', [0.0, 0.0, 0.0, 0.0, 0.0, 0.0, 0.0, 0.0, 0.0, 0.0, 0.0, 0.0, 0.0, 0.0, 0.0, 0.0, 0.0, 0.0, 0.0, 0.0, 0.0, 0.0, 0.0, 0.0, 0.0, 0.0, 0.0, 0.0, 0.0, 0.0, 0.0, 0.0, 0.0, 0.0, 0.0, 0.0, 0.0, 0.0, 0.0, 0.0, 0.0, 0.0, 0.0, 0.0, 0.0, 0.0, 0.0, 0.0, 0.0, 0.0, 0.0, 0.0, 0.0, 0.0, 0.0, 0.0, 0.0, 0.0, 0.0, 0.0, 0.0, 0.0, 0.0, 0.0, 0.0, 0.0, 0.0, 0.0, 0.0, 0.0, 0.0, 0.0, 0.0, 0.0, 0.0, 0.0, 0.0, 0.0, 0.0, 0.0, 0.0, 0.0, 0.0, 0.0, 0.0, 0.0, 0.0, 0.0, 0.0, 0.0, 0.0, 0.0, 0.0, 0.0, 0.0, 0.0, 0.0, 0.0, 0.0, 0.0, 0.0, 0.0, 0.0, 0.0, 0.0, 0.0, 0.0, 0.0, 0.0, 0.0, 0.0, 0.0, 0.0, 0.0, 0.0, 0.0, 0.0, 0.0, 0.0, 0.0, 0.0, 0.0, 0.0, 0.0, 0.0, 0.0, 0.0, 0.0, 0.0, 0.0, 0.0, 0.0, 0.0, 0.0, 0.0, 0.0, 0.0, 0.0, 0.0, 0.0, 0.0, 0.0, 0.0, 0.0, 0.0, 0.0, 0.0, 0.0, 0.0, 0.0, 0.0, 0.0, 0.0, 0.0, 0.0, 0.0, 0.0, 0.0, 0.0, 0.0, 0.0, 0.0, 0.0, 0.0, 0.0, 0.0, 0.0, 0.0, 0.0, 0.0, 0.0, 0.0, 0.0, 0.0, 0.0, 0.0, 0.0, 0.0, 0.0, 0.0, 0.0, 0.0, 0.0, 0.0, 0.0, 0.0, 0.0, 0.0, 0.0, 0.0, 0.0, 0.0, 0.0, 0.0, 0.0, 0.0, 0.0, 0.0, 0.0, 0.0, 0.0, 0.0, 0.0, 0.0, 0.0, 0.0, 0.0, 0.0, 0.0, 0.0, 0.0, 0.0, 0.0, 0.0, 0.0, 0.0, 0.0, 0.0, 0.0, 0.0, 0.0, 0.0, 0.0, 0.0, 0.0, 0.0, 0.0, 0.0, 0.0, 0.0, 0.0, 0.0, 0.0, 0.0, 0.0, 0.0, 0.0, 0.0, 0.0, 0.0, 0.0, 0.0, 0.0, 0.0, 0.0, 0.0, 0.0, 0.0, 0.0, 0.0, 0.0, 0.0, 0.0, 0.0, 0.0, 0.0, 0.0, 0.0, 0.0, 0.0, 0.0, 0.0, 0.0, 0.0, 0.0, 0.0, 0.0, 0.0, 0.0, 0.0, 0.0, 0.0, 0.0, 0.0, 0.0, 0.0, 0.0, 0.0, 0.0, 0.0, 0.0, 0.0, 0.0, 0.0, 0.0, 0.0, 0.0, 0.0, 0.0, 0.0, 0.0, 0.0, 0.0, 0.0, 0.0, 0.0, 0.0, 0.0, 0.0, 0.0, 0.0, 0.0, 0.0, 0.0, 0.0, 0.0, 0.0, 0.0, 0.0, 0.0, 0.0, 0.0, 0.0, 0.0, 0.0, 0.0, 0.0, 0.0, 0.0, 0.0, 0.0, 0.0, 0.0, 0.0, 0.0, 0.0, 0.0, 0.0, 0.0, 0.0, 0.0, 0.0, 0.0, 0.0, 0.0, 0.0, 0.0, 0.0, 0.0, 0.0, 0.0, 0.0, 0.0, 0.0, 0.0, 0.0, 0.0, 0.0, 0.0, 0.0, 0.0, 0.0, 0.0, 0.0, 0.0, 0.0, 0.0, 0.0, 0.0, 0.0, 0.0, 0.0, 0.0, 0.0, 0.0, 0.0, 0.0, 0.0, 0.0, 0.0, 0.0, 0.0, 0.0, 0.0, 0.0, 0.0, 0.0, 0.0, 0.0, 0.0, 0.0, 0.0, 0.0, 0.0, 0.0, 0.0, 0.0, 0.0, 0.0, 0.0, 0.0, 0.0, 0.0, 0.0, 0.0, 0.0, 0.0, 0.0, 0.0, 0.0, 0.0, 0.0, 0.0, 0.0, 0.0, 0.0, 0.0, 0.0, 0.0, 0.0, 0.0, 0.0, 0.0, 0.0, 0.0, 0.0, 0.0, 0.0, 0.0, 0.0, 0.0, 0.0, 0.0, 0.0, 0.0, 0.0, 0.0, 0.0, 0.0, 0.0, 0.0, 0.0, 0.0, 0.0, 0.0, 0.0, 0.0, 0.0, 0.0, 0.0, 0.0, 0.0, 0.0, 0.0, 0.0, 0.0, 0.0, 0.0, 0.0, 0.0, 0.0, 0.0, 0.0, 0.0, 0.0, 0.0, 0.0, 0.0, 0.0, 0.0, 0.0, 0.0, 0.0, 0.0, 0.0, 0.0, 0.0, 0.0, 0.0, 0.0, 0.0, 0.0, 0.0, 0.0, 0.0, 0.0, 0.0, 0.0, 0.0, 0.0, 0.0, 0.0, 0.0, 0.0, 0.0, 0.0, 0.0, 0.0, 0.0, 0.0, 0.0, 0.0, 0.0, 0.0, 0.0, 0.0, 0.0, 0.0, 0.0, 0.0, 0.0, 0.0, 0.0, 0.0, 0.0, 0.0, 0.0, 0.0, 0.0, 0.0, 0.0, 0.0, 0.0, 0.0, 0.0, 0.0, 0.0, 0.0, 0.0, 0.0, 0.0, 0.0, 0.0, 0.0, 0.0, 0.0, 0.0, 0.0, 0.0, 0.0, 0.0, 0.0, 0.0, 0.0, 0.0, 0.0, 0.0, 0.0, 0.0, 0.0, 0.0, 0.0, 0.0, 0.0, 0.0, 0.0, 0.0, 0.0, 0.0, 0.0, 0.0, 0.0, 0.0, 0.0, 0.0, 0.0, 0.0, 0.0, 0.0, 0.0, 0.0, 0.0, 0.0, 0.0, 0.0, 0.0, 0.0, 0.0, 0.0, 0.0, 0.0, 0.0, 0.0, 0.0, 0.0, 0.0, 0.0, 0.0, 0.0, 0.0, 0.0, 0.0, 0.0, 0.0, 0.0, 0.0, 0.0, 0.0, 0.0, 0.0, 0.0, 0.0, 0.0, 0.0, 0.0, 0.0, 0.0, 0.0, 0.0, 0.0, 0.0, 0.0, 0.0, 0.0, 0.0, 0.0, 0.0, 0.0, 0.0, 0.0, 0.0, 0.0, 0.0, 0.0, 0.0, 0.0, 0.0, 0.0, 0.0, 0.0, 0.0, 0.0, 0.0, 0.0, 0.0, 0.0, 0.0, 0.0, 0.0, 0.0, 0.0, 0.0, 0.0, 0.0, 0.0, 0.0, 0.0, 0.0, 0.0, 0.0, 0.0, 0.0, 0.0, 0.0, 0.0, 0.0, 0.0, 0.0, 0.0, 0.0, 0.0, 0.0, 0.0, 0.0, 0.0, 0.0, 0.0, 0.0, 0.0, 0.0, 0.0, 0.0, 0.0, 0.0, 0.0, 0.0, 0.0, 0.0, 0.0, 0.0, 0.0, 0.0, 0.0, 0.0, 0.0, 0.0, 0.0, 0.0, 0.0, 0.0, 0.0, 0.0, 0.0, 0.0, 0.0, 0.0, 0.0, 0.0, 0.0, 0.0, 0.0, 0.0, 0.0, 0.0, 0.0, 0.0, 0.0, 0.0, 0.0, 0.0, 0.0, 0.0, 0.0, 0.0, 0.0, 0.0, 0.0, 0.0, 0.0, 0.0, 0.0, 0.0, 0.0, 0.0, 0.0, 0.0, 0.0, 0.0, 0.0, 0.0, 0.0, 0.0, 0.0, 0.0, 0.0, 0.0, 0.0, 0.0, 0.0, 0.0, 0.0, 0.0, 0.0, 0.0, 0.0, 0.0, 0.0, 0.0, 0.0, 0.0, 0.0, 0.0, 0.0, 0.0, 0.0, 0.0, 0.0, 0.0, 0.0, 0.0, 0.0, 0.0, 0.0, 0.0, 0.0, 0.0, 0.0, 0.0, 0.0, 0.0, 0.0, 0.0, 0.0, 0.0, 0.0, 0.0, 0.0, 0.0, 0.0, 0.0, 0.0, 0.0, 0.0, 0.0, 0.0, 0.0, 0.0, 0.0, 0.0, 0.0, 0.0, 0.0, 0.0, 0.0, 0.0, 0.0, 0.0, 0.0, 0.0, 0.0, 0.0, 0.0, 0.0, 0.0, 0.0, 0.0, 0.0, 0.0, 0.0, 0.0, 0.0, 0.0, 0.0, 0.0, 0.0, 0.0, 0.0, 0.0, 0.0, 0.0, 0.0, 0.0, 0.0, 0.0, 0.0, 0.0, 0.0, 0.0, 0.0, 0.0, 0.0, 0.0, 0.0, 0.0, 0.0, 0.0, 0.0, 0.0, 0.0, 0.0, 0.0, 0.0, 0.0, 0.0, 0.0, 0.0, 0.0, 0.0, 0.0, 0.0, 0.0, 0.0, 0.0, 0.0, 0.0, 0.0, 0.0, 0.0, 0.0, 0.0, 0.0, 0.0, 0.0, 0.0, 0.0, 0.0, 0.0, 0.0, 0.0, 0.0, 0.0, 0.0, 0.0, 0.0, 0.0, 0.0, 0.0, 0.0, 0.0, 0.0, 0.0, 0.0, 0.0, 0.0, 0.0, 0.0, 0.0, 0.0, 0.0, 0.0, 0.0, 0.0, 0.0, 0.0, 0.0, 0.0, 0.0, 0.0, 0.0, 0.0, 0.0, 0.0, 0.0, 0.0, 0.0, 0.0, 0.0, 0.0, 0.0, 0.0, 0.0, 0.0, 0.0, 0.0, 0.0, 0.0, 0.0, 0.0, 0.0, 0.0, 0.0, 0.0, 0.0, 0.0, 0.0, 0.0, 0.0, 0.0, 0.0, 0.0, 0.0, 0.0, 0.0, 0.0, 0.0, 0.0, 0.0, 0.0, 0.0, 0.0, 0.0, 0.0, 0.0, 0.0, 0.0, 0.0, 0.0, 0.0, 0.0, 0.0, 0.0, 0.0, 0.0, 0.0, 0.0, 0.0, 0.0, 0.0, 0.0, 0.0, 0.0, 0.0, 0.0, 0.0, 0.0, 0.0, 0.0, 0.0, 0.0, 0.0, 0.0, 0.0, 0.0, 0.0, 0.0, 0.0, 0.0, 0.0, 0.0, 0.0, 0.0, 0.0, 0.0, 0.0, 0.0, 0.0, 0.0, 0.0, 0.0, 0.0, 0.0, 0.0, 0.0, 0.0, 0.0, 0.0, 0.0, 0.0, 0.0, 0.0, 0.0, 0.0, 0.0, 0.0, 0.0, 0.0, 0.0, 0.0, 0.0, 0.0, 0.0, 0.0, 0.0, 0.0, 0.0, 0.0, 0.0, 0.0, 0.0, 0.0, 0.0, 0.0, 0.0, 0.0, 0.0, 0.0, 0.0, 0.0, 0.0, 0.0, 0.0, 0.0, 0.0, 0.0, 0.0, 0.0, 0.0, 0.0, 0.0, 0.0, 0.0, 0.0, 0.0, 0.0, 0.0, 0.0, 0.0, 0.0, 0.0, 0.0, 0.0, 0.0, 0.0, 0.0, 0.0, 0.0, 0.0, 0.0, 0.0, 0.0, 0.0, 0.0, 0.0, 0.0, 0.0, 0.0, 0.0, 0.0, 0.0, 0.0, 0.0, 0.0, 0.0, 0.0, 0.0, 0.0, 0.0, 0.0, 0.0, 0.0, 0.0, 0.0, 0.0, 0.0, 0.0, 0.0, 0.0, 0.0, 0.0, 0.0, 0.0, 0.0, 0.0, 0.0, 0.0, 0.0, 0.0, 0.0, 0.0, 0.0, 0.0, 0.0, 0.0, 0.0, 0.0, 0.0, 0.0, 0.0, 0.0, 0.0, 0.0, 0.0, 0.0, 0.0, 0.0, 0.0, 0.0, 0.0, 0.0, 0.0, 0.0, 0.0, 0.0, 0.0, 0.0, 0.0, 0.0, 0.0, 0.0, 0.0, 0.0, 0.0, 0.0, 0.0, 0.0, 0.0, 0.0, 0.0, 0.0, 0.0, 0.0, 0.0, 0.0, 0.0, 0.0, 0.0, 0.0, 0.0, 0.0, 0.0, 0.0, 0.0, 0.0, 0.0, 0.0, 0.0, 0.0, 0.0, 0.0, 0.0, 0.0, 0.0, 0.0, 0.0, 0.0, 0.0, 0.0, 0.0, 0.0, 0.0, 0.0, 0.0, 0.0, 0.0, 0.0, 0.0, 0.0, 0.0, 0.0, 0.0, 0.0, 0.0, 0.0, 0.0, 0.0, 0.0, 0.0, 0.0, 0.0, 0.0, 0.0, 0.0, 0.0, 0.0, 0.0, 0.0, 0.0, 0.0, 0.0, 0.0, 0.0, 0.0, 0.0, 0.0, 0.0, 0.0, 0.0, 0.0, 0.0, 0.0, 0.0, 0.0, 0.0, 0.0, 0.0, 0.0, 0.0, 0.0, 0.0, 0.0, 0.0, 0.0, 0.0, 0.0, 0.0, 0.0, 0.0, 0.0, 0.0, 0.0, 0.0, 0.0, 0.0, 0.0, 0.0, 0.0, 0.0, 0.0, 0.0, 0.0, 0.0, 0.0, 0.0, 0.0, 0.0, 0.0, 0.0, 0.0, 0.0, 0.0, 0.0, 0.0, 0.0, 0.0, 0.0, 0.0, 0.0, 0.0, 0.0, 0.0, 0.0, 0.0, 0.0, 0.0, 0.0, 0.0, 0.0, 0.0, 0.0, 0.0, 0.0, 0.0, 0.0, 0.0, 0.0, 0.0, 0.0, 0.0, 0.0, 0.0, 0.0, 0.0, 0.0, 0.0, 0.0, 0.0, 0.0, 0.0, 0.0, 0.0, 0.0, 0.0, 0.0, 0.0, 0.0, 0.0, 0.0, 0.0, 0.0, 0.0, 0.0, 0.0, 0.0, 0.0, 0.0, 0.0, 0.0, 0.0, 0.0, 0.0, 0.0, 0.0, 0.0, 0.0, 0.0, 0.0, 0.0, 0.0, 0.0, 0.0, 0.0, 0.0, 0.0, 0.0, 0.0, 0.0, 0.0, 0.0, 0.0, 0.0, 0.0, 0.0, 0.0, 0.0, 0.0, 0.0, 0.0, 0.0, 0.0, 0.0, 0.0, 0.0, 0.0, 0.0, 0.0, 0.0, 0.0, 0.0, 0.0, 0.0, 0.0, 0.0, 0.0, 0.0, 0.0, 0.0, 0.0, 0.0, 0.0, 0.0, 0.0, 0.0, 0.0, 0.0, 0.0, 0.0, 0.0, 0.0, 0.0, 0.0, 0.0, 0.0, 0.0, 0.0, 0.0, 0.0, 0.0, 0.0, 0.0, 0.0, 0.0, 0.0, 0.0, 0.0, 0.0, 0.0, 0.0, 0.0, 0.0, 0.0, 0.0, 0.0, 0.0, 0.0, 0.0, 0.0, 0.0, 0.0, 0.0, 0.0, 0.0, 0.0, 0.0, 0.0, 0.0, 0.0, 0.0, 0.0, 0.0, 0.0, 0.0, 0.0, 0.0, 0.0, 0.0, 0.0, 0.0, 0.0, 0.0, 0.0, 0.0, 0.0, 0.0, 0.0, 0.0, 0.0, 0.0, 0.0, 0.0, 0.0, 0.0, 0.0, 0.0, 0.0, 0.0, 0.0, 0.0, 0.0, 0.0, 0.0, 0.0, 0.0, 0.0, 0.0, 0.0, 0.0, 0.0, 0.0, 0.0, 0.0, 0.0, 0.0, 0.0, 0.0, 0.0, 0.0, 0.0, 0.0, 0.0, 0.0, 0.0, 0.0, 0.0, 0.0, 0.0, 0.0, 0.0, 0.0, 0.0, 0.0, 0.0, 0.0, 0.0, 0.0, 0.0, 0.0, 0.0, 0.0, 0.0, 0.0, 0.0, 0.0, 0.0, 0.0, 0.0, 0.0, 0.0, 0.0, 0.0, 0.0, 0.0, 0.0, 0.0, 0.0, 0.0, 0.0, 0.0, 0.0, 0.0, 0.0, 0.0, 0.0, 0.0, 0.0, 0.0, 0.0, 0.0, 0.0, 0.0, 0.0, 0.0, 0.0, 0.0, 0.0, 0.0, 0.0, 0.0, 0.0, 0.0, 0.0, 0.0, 0.0, 0.0, 0.0, 0.0, 0.0, 0.0, 0.0, 0.0, 0.0, 0.0, 0.0, 0.0, 0.0, 0.0, 0.0, 0.0, 0.0, 0.0, 0.0, 0.0, 0.0, 0.0, 0.0, 0.0, 0.0, 0.0, 0.0, 0.0, 0.0, 0.0, 0.0, 0.0, 0.0, 0.0, 0.0, 0.0, 0.0, 0.0, 0.0, 0.0, 0.0, 0.0, 0.0, 0.0, 0.0, 0.0, 0.0, 0.0, 0.0, 0.0, 0.0, 0.0, 0.0, 0.0, 0.0, 0.0, 0.0, 0.0, 0.0, 0.0, 0.0, 0.0, 0.0, 0.0, 0.0, 0.0, 0.0, 0.0, 0.0, 0.0, 0.0, 0.0, 0.0, 0.0, 0.0, 0.0, 0.0, 0.0, 0.0, 0.0, 0.0, 0.0, 0.0, 0.0, 0.0, 0.0, 0.0, 0.0, 0.0, 0.0, 0.0, 0.0, 0.0, 0.0, 0.0, 0.0, 0.0, 0.0, 0.0, 0.0, 0.0, 0.0, 0.0, 0.0, 0.0, 0.0, 0.0, 0.0, 0.0, 0.0, 0.0, 0.0, 0.0, 0.0, 0.0, 0.0, 0.0, 0.0, 0.0, 0.0, 0.0, 0.0, 0.0, 0.0, 0.0, 0.0, 0.0, 0.0, 0.0, 0.0, 0.0, 0.0, 0.0, 0.0, 0.0, 0.0, 0.0, 0.0, 0.0, 0.0, 0.0, 0.0, 0.0, 0.0, 0.0, 0.0, 0.0, 0.0, 0.0, 0.0, 0.0, 0.0, 0.0, 0.0, 0.0, 0.0, 0.0, 0.0, 0.0, 0.0, 0.0, 0.0, 0.0, 0.0, 0.0, 0.0, 0.0, 0.0, 0.0, 0.0, 0.0, 0.0, 0.0, 0.0, 0.0, 0.0, 0.0, 0.0, 0.0, 0.0, 0.0, 0.0, 0.0, 0.0, 0.0, 0.0, 0.0, 0.0, 0.0, 0.0, 0.0, 0.0, 0.0, 0.0, 0.0, 0.0, 0.0, 0.0, 0.0, 0.0, 0.0, 0.0, 0.0, 0.0, 0.0, 0.0, 0.0, 0.0, 0.0, 0.0, 0.0, 0.0, 0.0, 0.0, 0.0, 0.0, 0.0, 0.0, 0.0, 0.0, 0.0, 0.0, 0.0, 0.0, 0.0, 0.0, 0.0, 0.0, 0.0, 0.0, 0.0, 0.0, 0.0, 0.0, 0.0, 0.0, 0.0, 0.0, 0.0, 0.0, 0.0, 0.0, 0.0, 0.0, 0.0, 0.0, 0.0, 0.0, 0.0, 0.0, 0.0, 0.0, 0.0, 0.0, 0.0, 0.0, 0.0, 0.0, 0.0, 0.0, 0.0, 0.0, 0.0, 0.0, 0.0, 0.0, 0.0, 0.0, 0.0, 0.0, 0.0, 0.0, 0.0, 0.0, 0.0, 0.0, 0.0, 0.0, 0.0, 0.0, 0.0, 0.0, 0.0, 0.0, 0.0, 0.0, 0.0, 0.0, 0.0, 0.0, 0.0, 0.0, 0.0, 0.0, 0.0, 0.0, 0.0, 0.0, 0.0, 0.0, 0.0, 0.0, 0.0, 0.0, 0.0, 0.0, 0.0, 0.0, 0.0, 0.0, 0.0, 0.0, 0.0, 0.0, 0.0, 0.0, 0.0, 0.0, 0.0, 0.0, 0.0, 0.0, 0.0, 0.0, 0.0, 0.0, 0.0, 0.0, 0.0, 0.0, 0.0, 0.0, 0.0, 0.0, 0.0, 0.0, 0.0, 0.0, 0.0, 0.0, 0.0, 0.0, 0.0, 0.0, 0.0, 0.0, 0.0, 0.0, 0.0, 0.0, 0.0, 0.0, 0.0, 0.0, 0.0, 0.0, 0.0, 0.0, 0.0, 0.0, 0.0, 0.0, 0.0, 0.0, 0.0, 0.0, 0.0, 0.0, 0.0, 0.0, 0.0, 0.0, 0.0, 0.0, 0.0, 0.0, 0.0, 0.0, 0.0, 0.0, 0.0, 0.0, 0.0, 0.0, 0.0, 0.0, 0.0, 0.0, 0.0, 0.0, 0.0, 0.0, 0.0, 0.0, 0.0, 0.0, 0.0, 0.0, 0.0, 0.0, 0.0, 0.0, 0.0, 0.0, 0.0, 0.0, 0.0, 0.0, 0.0, 0.0, 0.0, 0.0, 0.0, 0.0, 0.0, 0.0, 0.0, 0.0, 0.0, 0.0, 0.0, 0.0, 0.0, 0.0, 0.0, 0.0, 0.0, 0.0, 0.0, 0.0, 0.0, 0.0, 0.0, 0.0, 0.0, 0.0, 0.0, 0.0, 0.0, 0.0, 0.0, 0.0, 0.0, 0.0, 0.0, 0.0, 0.0, 0.0, 0.0, 0.0, 0.0, 0.0, 0.0, 0.0, 0.0, 0.0, 0.0, 0.0, 0.0, 0.0, 0.0, 0.0, 0.0, 0.0, 0.0, 0.0, 0.0, 0.0, 0.0, 0.0, 0.0, 0.0, 0.0, 0.0, 0.0, 0.0, 0.0, 0.0, 0.0, 0.0, 0.0, 0.0, 0.0, 0.0, 0.0, 0.0, 0.0, 0.0, 0.0, 0.0, 0.0, 0.0, 0.0, 0.0, 0.0, 0.0, 0.0, 0.0, 0.0, 0.0, 0.0, 0.0, 0.0, 0.0, 0.0, 0.0, 0.0, 0.0, 0.0, 0.0, 0.0, 0.0, 0.0, 0.0, 0.0, 0.0, 0.0, 0.0, 0.0, 0.0, 0.0, 0.0, 0.0, 0.0, 0.0, 0.0, 0.0, 0.0, 0.0, 0.0, 0.0, 0.0, 0.0, 0.0, 0.0, 0.0, 0.0, 0.0, 0.0, 0.0, 0.0, 0.0, 0.0, 0.0, 0.0, 0.0, 0.0, 0.0, 0.0, 0.0, 0.0, 0.0, 0.0, 0.0, 0.0, 0.0, 0.0, 0.0, 0.0, 0.0, 0.0, 0.0, 0.0, 0.0, 0.0, 0.0, 0.0, 0.0, 0.0, 0.0, 0.0, 0.0, 0.0, 0.0, 0.0, 0.0, 0.0, 0.0, 0.0, 0.0, 0.0, 0.0, 0.0, 0.0, 0.0, 0.0, 0.0, 0.0, 0.0, 0.0, 0.0, 0.0, 0.0, 0.0, 0.0, 0.0, 0.0, 0.0, 0.0, 0.0, 0.0, 0.0, 0.0, 0.0, 0.0, 0.0, 0.0, 0.0, 0.0, 0.0, 0.0, 0.0, 0.0, 0.0, 0.0, 0.0, 0.0, 0.0, 0.0, 0.0, 0.0, 0.0, 0.0, 0.0, 0.0, 0.0, 0.0, 0.0, 0.0, 0.0, 0.0, 0.0, 0.0, 0.0, 0.0, 0.0, 0.0, 0.0, 0.0, 0.0, 0.0, 0.0, 0.0, 0.0, 0.0, 0.0, 0.0, 0.0, 0.0, 0.0, 0.0, 0.0, 0.0, 0.0, 0.0, 0.0, 0.0, 0.0, 0.0, 0.0, 0.0, 0.0, 0.0, 0.0, 0.0, 0.0, 0.0, 0.0, 0.0, 0.0, 0.0, 0.0, 0.0, 0.0, 0.0, 0.0, 0.0, 0.0, 0.0, 0.0, 0.0, 0.0, 0.0, 0.0, 0.0, 0.0, 0.0, 0.0, 0.0, 0.0, 0.0, 0.0, 0.0, 0.0, 0.0, 0.0, 0.0, 0.0, 0.0, 0.0, 0.0, 0.0, 0.0, 0.0, 0.0, 0.0, 0.0, 0.0, 0.0, 0.0, 0.0, 0.0, 0.0, 0.0, 0.0, 0.0, 0.0, 0.0, 0.0, 0.0, 0.0, 0.0, 0.0, 0.0, 0.0, 0.0, 0.0, 0.0, 0.0, 0.0, 0.0, 0.0, 0.0, 0.0, 0.0, 0.0, 0.0, 0.0, 0.0, 0.0, 0.0, 0.0, 0.0, 0.0, 0.0, 0.0, 0.0, 0.0, 0.0, 0.0, 0.0, 0.0, 0.0, 0.0, 0.0, 0.0, 0.0, 0.0, 0.0, 0.0, 0.0, 0.0, 0.0, 0.0, 0.0, 0.0, 0.0, 0.0, 0.0, 0.0, 0.0, 0.0, 0.0, 0.0, 0.0, 0.0, 0.0, 0.0, 0.0, 0.0, 0.0, 0.0, 0.0, 0.0, 0.0, 0.0, 0.0, 0.0, 0.0, 0.0, 0.0, 0.0, 0.0, 0.0, 0.0, 0.0, 0.0, 0.0, 0.0, 0.0, 0.0, 0.0, 0.0, 0.0, 0.0, 0.0, 0.0, 0.0, 0.0, 0.0, 0.0, 0.0, 0.0, 0.0, 0.0, 0.0, 0.0, 0.0, 0.0, 0.0, 0.0, 0.0, 0.0, 0.0, 0.0, 0.0, 0.0, 0.0, 0.0, 0.0, 0.0, 0.0, 0.0, 0.0, 0.0, 0.0, 0.0, 0.0, 0.0, 0.0, 0.0, 0.0, 0.0, 0.0, 0.0, 0.0, 0.0, 0.0, 0.0, 0.0, 0.0, 0.0, 0.0, 0.0, 0.0, 0.0, 0.0, 0.0, 0.0, 0.0, 0.0, 0.0, 0.0, 0.0, 0.0, 0.0, 0.0, 0.0, 0.0, 0.0, 0.0, 0.0, 0.0, 0.0, 0.0, 0.0, 0.0, 0.0, 0.0, 0.0, 0.0, 0.0, 0.0, 0.0, 0.0, 0.0, 0.0, 0.0, 0.0, 0.0, 0.0, 0.0, 0.0, 0.0, 0.0, 0.0, 0.0, 0.0, 0.0, 0.0, 0.0, 0.0, 0.0, 0.0, 0.0, 0.0, 0.0, 0.0, 0.0, 0.0, 0.0, 0.0, 0.0, 0.0, 0.0, 0.0, 0.0, 0.0, 0.0, 0.0, 0.0, 0.0, 0.0, 0.0, 0.0, 0.0, 0.0, 0.0, 0.0, 0.0, 0.0, 0.0, 0.0, 0.0, 0.0, 0.0, 0.0, 0.0, 0.0, 0.0, 0.0, 0.0, 0.0, 0.0, 0.0, 0.0, 0.0, 0.0, 0.0, 0.0, 0.0, 0.0, 0.0, 0.0, 0.0, 0.0, 0.0, 0.0, 0.0, 0.0, 0.0, 0.0, 0.0, 0.0, 0.0, 0.0, 0.0, 0.0, 0.0, 0.0, 0.0, 0.0, 0.0, 0.0, 0.0, 0.0, 0.0, 0.0, 0.0, 0.0, 0.0, 0.0, 0.0, 0.0, 0.0, 0.0, 0.0, 0.0, 0.0, 0.0, 0.0, 0.0, 0.0, 0.0, 0.0, 0.0, 0.0, 0.0, 0.0, 0.0, 0.0, 0.0, 0.0, 0.0, 0.0, 0.0, 0.0, 0.0, 0.0, 0.0, 0.0, 0.0, 0.0, 0.0, 0.0, 0.0, 0.0, 0.0, 0.0, 0.0, 0.0, 0.0, 0.0, 0.0, 0.0, 0.0, 0.0, 0.0, 0.0, 0.0, 0.0, 0.0, 0.0, 0.0, 0.0, 0.0, 0.0, 0.0, 0.0, 0.0, 0.0, 0.0, 0.0, 0.0, 0.0, 0.0, 0.0, 0.0, 0.0, 0.0, 0.0, 0.0, 0.0, 0.0, 0.0, 0.0, 0.0, 0.0, 0.0, 0.0, 0.0, 0.0, 0.0, 0.0, 0.0, 0.0, 0.0, 0.0, 0.0, 0.0, 0.0, 0.0, 0.0, 0.0, 0.0, 0.0, 0.0, 0.0, 0.0, 0.0, 0.0, 0.0, 0.0, 0.0, 0.0, 0.0, 0.0, 0.0, 0.0, 0.0, 0.0, 0.0, 0.0, 0.0, 0.0, 0.0, 0.0, 0.0, 0.0, 0.0, 0.0, 0.0, 0.0, 0.0, 0.0, 0.0, 0.0, 0.0, 0.0, 0.0, 0.0, 0.0, 0.0, 0.0, 0.0, 0.0, 0.0, 0.0, 0.0, 0.0, 0.0, 0.0, 0.0, 0.0, 0.0, 0.0, 0.0, 0.0, 0.0, 0.0, 0.0, 0.0, 0.0, 0.0, 0.0, 0.0, 0.0, 0.0, 0.0, 0.0, 0.0, 0.0, 0.0, 0.0, 0.0, 0.0, 0.0, 0.0, 0.0, 0.0, 0.0, 0.0, 0.0, 0.0, 0.0, 0.0, 0.0, 0.0, 0.0, 0.0, 0.0, 0.0, 0.0, 0.0, 0.0, 0.0, 0.0, 0.0, 0.0, 0.0, 0.0, 0.0, 0.0, 0.0, 0.0, 0.0, 0.0, 0.0, 0.0, 0.0, 0.0, 0.0, 0.0, 0.0, 0.0, 0.0, 0.0, 0.0, 0.0, 0.0, 0.0, 0.0, 0.0, 0.0, 0.0, 0.0, 0.0, 0.0, 0.0, 0.0, 0.0, 0.0, 0.0, 0.0, 0.0, 0.0, 0.0, 0.0, 0.0, 0.0, 0.0, 0.0, 0.0, 0.0, 0.0, 0.0, 0.0, 0.0, 0.0, 0.0, 0.0, 0.0, 0.0, 0.0, 0.0, 0.0, 0.0, 0.0, 0.0, 0.0, 0.0, 0.0, 0.0, 0.0, 0.0, 0.0, 0.0, 0.0, 0.0, 0.0, 0.0, 0.0, 0.0, 0.0, 0.0, 0.0, 0.0, 0.0, 0.0, 0.0, 0.0, 0.0, 0.0, 0.0, 0.0, 0.0, 0.0, 0.0, 0.0, 0.0, 0.0, 0.0, 0.0, 0.0, 0.0, 0.0, 0.0, 0.0, 0.0, 0.0, 0.0, 0.0, 0.0, 0.0, 0.0, 0.0, 0.0, 0.0, 0.0, 0.0, 0.0, 0.0, 0.0, 0.0, 0.0, 0.0, 0.0, 0.0, 0.0, 0.0, 0.0, 0.0, 0.0, 0.0, 0.0, 0.0, 0.0, 0.0, 0.0, 0.0, 0.0, 0.0, 0.0, 0.0, 0.0, 0.0, 0.0, 0.0, 0.0, 0.0, 0.0, 0.0, 0.0, 0.0, 0.0, 0.0, 0.0, 0.0, 0.0, 0.0, 0.0, 0.0, 0.0, 0.0, 0.0, 0.0, 0.0, 0.0, 0.0, 0.0, 0.0, 0.0, 0.0, 0.0, 0.0, 0.0, 0.0, 0.0, 0.0, 0.0, 0.0, 0.0, 0.0, 0.0, 0.0, 0.0, 0.0, 0.0, 0.0, 0.0, 0.0, 0.0, 0.0, 0.0, 0.0, 0.0, 0.0, 0.0, 0.0, 0.0, 0.0, 0.0, 0.0, 0.0, 0.0, 0.0, 0.0, 0.0, 0.0, 0.0, 0.0, 0.0, 0.0, 0.0, 0.0, 0.0, 0.0, 0.0, 0.0, 0.0, 0.0, 0.0, 0.0, 0.0, 0.0, 0.0, 0.0, 0.0, 0.0, 0.0, 0.0, 0.0, 0.0, 0.0, 0.0, 0.0, 0.0, 0.0, 0.0, 0.0, 0.0, 0.0, 0.0, 0.0, 0.0, 0.0, 0.0, 0.0, 0.0, 0.0, 0.0, 0.0, 0.0, 0.0, 0.0, 0.0, 0.0, 0.0, 0.0, 0.0, 0.0, 0.0, 0.0, 0.0, 0.0, 0.0, 0.0, 0.0, 0.0, 0.0, 0.0, 0.0, 0.0, 0.0, 0.0, 0.0, 0.0, 0.0, 0.0, 0.0, 0.0, 0.0, 0.0, 0.0, 0.0, 0.0, 0.0, 0.0, 0.0, 0.0, 0.0, 0.0, 0.0, 0.0, 0.0, 0.0, 0.0, 0.0, 0.0, 0.0, 0.0, 0.0, 0.0, 0.0, 0.0, 0.0, 0.0, 0.0, 0.0, 0.0, 0.0, 0.0, 0.0, 0.0, 0.0, 0.0, 0.0, 0.0, 0.0, 0.0, 0.0, 0.0, 0.0, 0.0, 0.0, 0.0, 0.0, 0.0, 0.0, 0.0, 0.0, 0.0, 0.0, 0.0, 0.0, 0.0, 0.0, 0.0, 0.0, 0.0, 0.0, 0.0, 0.0, 0.0, 0.0, 0.0, 0.0, 0.0, 0.0, 0.0, 0.0, 0.0, 0.0, 0.0, 0.0, 0.0, 0.0, 0.0, 0.0, 0.0, 0.0, 0.0, 0.0, 0.0, 0.0, 0.0, 0.0, 0.0, 0.0, 0.0, 0.0, 0.0, 0.0, 0.0, 0.0, 0.0, 0.0, 0.0, 0.0, 0.0, 0.0, 0.0, 0.0, 0.0, 0.0, 0.0, 0.0, 0.0, 0.0, 0.0, 0.0, 0.0, 0.0, 0.0, 0.0, 0.0, 0.0, 0.0, 0.0, 0.0, 0.0, 0.0, 0.0, 0.0, 0.0, 0.0, 0.0, 0.0, 0.0, 0.0, 0.0, 0.0, 0.0, 0.0, 0.0, 0.0, 0.0, 0.0, 0.0, 0.0, 0.0, 0.0, 0.0, 0.0, 0.0, 0.0, 0.0, 0.0, 0.0, 0.0, 0.0, 0.0, 0.0, 0.0, 0.0, 0.0, 0.0, 0.0, 0.0, 0.0, 0.0, 0.0, 0.0, 0.0, 0.0, 0.0, 0.0, 0.0, 0.0, 0.0, 0.0, 0.0, 0.0, 0.0, 0.0, 0.0, 0.0, 0.0, 0.0, 0.0, 0.0, 0.0, 0.0, 0.0, 0.0, 0.0, 0.0, 0.0, 0.0, 0.0, 0.0, 0.0, 0.0, 0.0, 0.0, 0.0, 0.0, 0.0, 0.0, 0.0, 0.0, 0.0, 0.0, 0.0, 0.0, 0.0, 0.0, 0.0, 0.0, 0.0, 0.0, 0.0, 0.0, 0.0, 0.0, 0.0, 0.0, 0.0, 0.0, 0.0, 0.0, 0.0, 0.0, 0.0, 0.0, 0.0, 0.0, 0.0, 0.0, 0.0, 0.0, 0.0, 0.0, 0.0, 0.0, 0.0, 0.0, 0.0, 0.0, 0.0, 0.0, 0.0, 0.0, 0.0, 0.0, 0.0, 0.0, 0.0, 0.0, 0.0, 0.0, 0.0, 0.0, 0.0, 0.0, 0.0, 0.0, 0.0, 0.0, 0.0, 0.0, 0.0, 0.0, 0.0, 0.0, 0.0, 0.0, 0.0, 0.0, 0.0, 0.0, 0.0, 0.0, 0.0, 0.0, 0.0, 0.0, 0.0, 0.0, 0.0, 0.0, 0.0, 0.0, 0.0, 0.0, 0.0, 0.0, 0.0, 0.0, 0.0, 0.0, 0.0, 0.0, 0.0, 0.0, 0.0, 0.0, 0.0, 0.0, 0.0, 0.0, 0.0, 0.0, 0.0, 0.0, 0.0, 0.0, 0.0, 0.0, 0.0, 0.0, 0.0, 0.0, 0.0, 0.0, 0.0, 0.0, 0.0, 0.0, 0.0, 0.0, 0.0, 0.0, 0.0, 0.0, 0.0, 0.0, 0.0, 0.0, 0.0, 0.0, 0.0, 0.0, 0.0, 0.0, 0.0, 0.0, 0.0, 0.0, 0.0, 0.0, 0.0, 0.0, 0.0, 0.0, 0.0, 0.0, 0.0, 0.0, 0.0, 0.0, 0.0, 0.0, 0.0, 0.0, 0.0, 0.0, 0.0, 0.0, 0.0, 0.0, 0.0, 0.0, 0.0, 0.0, 0.0, 0.0, 0.0, 0.0, 0.0, 0.0, 0.0, 0.0, 0.0, 0.0, 0.0, 0.0, 0.0, 0.0, 0.0, 0.0, 0.0, 0.0, 0.0, 0.0, 0.0, 0.0, 0.0, 0.0, 0.0, 0.0, 0.0, 0.0, 0.0, 0.0, 0.0, 0.0, 0.0, 0.0, 0.0, 0.0, 0.0, 0.0, 0.0, 0.0, 0.0, 0.0, 0.0, 0.0, 0.0, 0.0, 0.0, 0.0, 0.0, 0.0, 0.0, 0.0, 0.0, 0.0, 0.0, 0.0, 0.0, 0.0, 0.0, 0.0, 0.0, 0.0, 0.0, 0.0, 0.0, 0.0, 0.0, 0.0, 0.0, 0.0, 0.0, 0.0, 0.0, 0.0, 0.0, 0.0, 0.0, 0.0, 0.0, 0.0, 0.0, 0.0, 0.0, 0.0, 0.0, 0.0, 0.0, 0.0, 0.0, 0.0, 0.0, 0.0, 0.0, 0.0, 0.0, 0.0, 0.0, 0.0, 0.0, 0.0, 0.0, 0.0, 0.0, 0.0, 0.0, 0.0, 0.0, 0.0, 0.0, 0.0, 0.0, 0.0, 0.0, 0.0, 0.0, 0.0, 0.0, 0.0, 0.0, 0.0, 0.0, 0.0, 0.0, 0.0, 0.0, 0.0, 0.0, 0.0, 0.0, 0.0, 0.0, 0.0, 0.0, 0.0, 0.0, 0.0, 0.0, 0.0, 0.0, 0.0, 0.0, 0.0, 0.0, 0.0, 0.0, 0.0, 0.0, 0.0, 0.0, 0.0, 0.0, 0.0, 0.0, 0.0, 0.0, 0.0, 0.0, 0.0, 0.0, 0.0, 0.0, 0.0, 0.0, 0.0, 0.0, 0.0, 0.0, 0.0, 0.0, 0.0, 0.0, 0.0, 0.0, 0.0, 0.0, 0.0, 0.0, 0.0, 0.0, 0.0, 0.0, 0.0, 0.0, 0.0, 0.0, 0.0, 0.0, 0.0, 0.0, 0.0, 0.0, 0.0, 0.0, 0.0, 0.0, 0.0, 0.0, 0.0, 0.0, 0.0, 0.0, 0.0, 0.0, 0.0, 0.0, 0.0, 0.0, 0.0, 0.0, 0.0, 0.0, 0.0, 0.0, 0.0, 0.0, 0.0, 0.0, 0.0, 0.0, 0.0, 0.0, 0.0, 0.0, 0.0, 0.0, 0.0, 0.0, 0.0, 0.0, 0.0, 0.0, 0.0, 0.0, 0.0, 0.0, 0.0, 0.0, 0.0, 0.0, 0.0, 0.0, 0.0, 0.0, 0.0, 0.0, 0.0, 0.0, 0.0, 0.0, 0.0, 0.0, 0.0, 0.0, 0.0, 0.0, 0.0, 0.0, 0.0, 0.0, 0.0, 0.0, 0.0, 0.0, 0.0, 0.0, 0.0, 0.0, 0.0, 0.0, 0.0, 0.0, 0.0, 0.0, 0.0, 0.0, 0.0, 0.0, 0.0, 0.0, 0.0, 0.0, 0.0, 0.0, 0.0, 0.0, 0.0, 0.0, 0.0, 0.0, 0.0, 0.0, 0.0, 0.0, 0.0, 0.0, 0.0, 0.0, 0.0, 0.0, 0.0, 0.0, 0.0, 0.0, 0.0, 0.0, 0.0, 0.0, 0.0, 0.0, 0.0, 0.0, 0.0, 0.0, 0.0, 0.0, 0.0, 0.0, 0.0, 0.0, 0.0, 0.0, 0.0, 0.0, 0.0, 0.0, 0.0, 0.0, 0.0, 0.0, 0.0, 0.0, 0.0, 0.0, 0.0, 0.0, 0.0, 0.0, 0.0, 0.0, 0.0, 0.0, 0.0, 0.0, 0.0, 0.0, 0.0, 0.0, 0.0, 0.0, 0.0, 0.0, 0.0, 0.0, 0.0, 0.0, 0.0, 0.0, 0.0, 0.0, 0.0, 0.0, 0.0, 0.0, 0.0, 0.0, 0.0, 0.0, 0.0, 0.0, 0.0, 0.0, 0.0, 0.0, 0.0, 0.0, 0.0, 0.0, 0.0, 0.0, 0.0, 0.0, 0.0, 0.0, 0.0, 0.0, 0.0, 0.0, 0.0, 0.0, 0.0, 0.0, 0.0, 0.0, 0.0, 0.0, 0.0, 0.0, 0.0, 0.0, 0.0, 0.0, 0.0, 0.0, 0.0, 0.0, 0.0, 0.0, 0.0, 0.0, 0.0, 0.0, 0.0, 0.0, 0.0, 0.0, 0.0, 0.0, 0.0, 0.0, 0.0, 0.0, 0.0, 0.0, 0.0, 0.0, 0.0, 0.0, 0.0, 0.0, 0.0, 0.0, 0.0, 0.0, 0.0, 0.0, 0.0, 0.0, 0.0, 0.0, 0.0, 0.0, 0.0, 0.0, 0.0, 0.0, 0.0, 0.0, 0.0, 0.0, 0.0, 0.0, 0.0, 0.0, 0.0, 0.0, 0.0, 0.0, 0.0, 0.0, 0.0, 0.0, 0.0, 0.0, 0.0, 0.0, 0.0, 0.0, 0.0, 0.0, 0.0, 0.0, 0.0, 0.0, 0.0, 0.0, 0.0, 0.0, 0.0, 0.0, 0.0, 0.0, 0.0, 0.0, 0.0, 0.0, 0.0, 0.0, 0.0, 0.0, 0.0, 0.0, 0.0, 0.0, 0.0, 0.0, 0.0, 0.0, 0.0, 0.0, 0.0, 0.0, 0.0, 0.0, 0.0, 0.0, 0.0, 0.0, 0.0, 0.0, 0.0, 0.0, 0.0, 0.0, 0.0, 0.0, 0.0, 0.0, 0.0, 0.0, 0.0, 0.0, 0.0, 0.0, 0.0, 0.0, 0.0, 0.0, 0.0, 0.0, 0.0, 0.0, 0.0, 0.0, 0.0, 0.0, 0.0, 0.0, 0.0, 0.0, 0.0, 0.0, 0.0, 0.0, 0.0, 0.0, 0.0, 0.0, 0.0, 0.0, 0.0, 0.0, 0.0, 0.0, 0.0, 0.0, 0.0, 0.0, 0.0, 0.0, 0.0, 0.0, 0.0, 0.0, 0.0, 0.0, 0.0, 0.0, 0.0, 0.0, 0.0, 0.0, 0.0, 0.0, 0.0, 0.0, 0.0, 0.0, 0.0, 0.0, 0.0, 0.0, 0.0, 0.0, 0.0, 0.0, 0.0, 0.0, 0.0, 0.0, 0.0, 0.0, 0.0, 0.0, 0.0, 0.0, 0.0, 0.0, 0.0, 0.0, 0.0, 0.0, 0.0, 0.0, 0.0, 0.0, 0.0, 0.0, 0.0, 0.0, 0.0, 0.0, 0.0, 0.0, 0.0, 0.0, 0.0, 0.0, 0.0, 0.0, 0.0, 0.0, 0.0, 0.0, 0.0, 0.0, 0.0, 0.0, 0.0, 0.0, 0.0, 0.0, 0.0, 0.0, 0.0, 0.0, 0.0, 0.0, 0.0, 0.0, 0.0, 0.0, 0.0, 0.0, 0.0, 0.0, 0.0, 0.0, 0.0, 0.0, 0.0, 0.0, 0.0, 0.0, 0.0, 0.0, 0.0, 0.0, 0.0, 0.0, 0.0, 0.0, 0.0, 0.0, 0.0, 0.0, 0.0, 0.0, 0.0, 0.0, 0.0, 0.0, 0.0, 0.0, 0.0, 0.0, 0.0, 0.0, 0.0, 0.0, 0.0, 0.0, 0.0, 0.0, 0.0, 0.0, 0.0, 0.0, 0.0, 0.0, 0.0, 0.0, 0.0, 0.0, 0.0, 0.0, 0.0, 0.0, 0.0, 0.0, 0.0, 0.0, 0.0, 0.0, 0.0, 0.0, 0.0, 0.0, 0.0, 0.0, 0.0, 0.0, 0.0, 0.0, 0.0, 0.0, 0.0, 0.0, 0.0, 0.0, 0.0, 0.0, 0.0, 0.0, 0.0, 0.0, 0.0, 0.0, 0.0, 0.0, 0.0, 0.0, 0.0, 0.0, 0.0, 0.0, 0.0, 0.0, 0.0, 0.0, 0.0, 0.0, 0.0, 0.0, 0.0, 0.0, 0.0, 0.0, 0.0, 0.0, 0.0, 0.0, 0.0, 0.0, 0.0, 0.0, 0.0, 0.0, 0.0, 0.0, 0.0, 0.0, 0.0, 0.0, 0.0, 0.0, 0.0, 0.0, 0.0, 0.0, 0.0, 0.0, 0.0, 0.0, 0.0, 0.0, 0.0, 0.0, 0.0, 0.0, 0.0, 0.0, 0.0, 0.0, 0.0, 0.0, 0.0, 0.0, 0.0, 0.0, 0.0, 0.0, 0.0, 0.0, 0.0, 0.0, 0.0, 0.0, 0.0, 0.0, 0.0, 0.0, 0.0, 0.0, 0.0, 0.0, 0.0, 0.0, 0.0, 0.0, 0.0, 0.0, 0.0, 0.0, 0.0, 0.0, 0.0, 0.0, 0.0, 0.0, 0.0, 0.0, 0.0, 0.0, 0.0, 0.0, 0.0, 0.0, 0.0, 0.0, 0.0, 0.0, 0.0, 0.0, 0.0, 0.0, 0.0, 0.0, 0.0, 0.0, 0.0, 0.0, 0.0, 0.0, 0.0, 0.0, 0.0, 0.0, 0.0, 0.0, 0.0, 0.0, 0.0, 0.0, 0.0, 0.0, 0.0, 0.0, 0.0, 0.0, 0.0, 0.0, 0.0, 0.0, 0.0, 0.0, 0.0, 0.0, 0.0, 0.0, 0.0, 0.0, 0.0, 0.0, 0.0, 0.0, 0.0, 0.0, 0.0, 0.0, 0.0, 0.0, 0.0, 0.0, 0.0, 0.0, 0.0, 0.0, 0.0, 0.0, 0.0, 0.0, 0.0, 0.0, 0.0, 0.0, 0.0, 0.0, 0.0, 0.0, 0.0, 0.0, 0.0, 0.0, 0.0, 0.0, 0.0, 0.0, 0.0, 0.0, 0.0, 0.0, 0.0, 0.0, 0.0, 0.0, 0.0, 0.0, 0.0, 0.0, 0.0, 0.0, 0.0, 0.0, 0.0, 0.0, 0.0, 0.0, 0.0, 0.0, 0.0, 0.0, 0.0, 0.0, 0.0, 0.0, 0.0, 0.0, 0.0, 0.0, 0.0])
me_plane_001.use_remesh_preserve_volume = False
me_plane_001.use_remesh_preserve_attributes = False
me_plane_001.use_mirror_vertex_groups = False
me_plane_001.update()

# ---- objects
ob_plane = bpy.data.objects.new('Plane', me_plane)
ob_plane_001 = bpy.data.objects.new('Plane.001', me_plane_001)

# ---- transforms, parenting, visibility, modifiers, constraints
ob_plane.location = (0.0, 0.0, 0.0)
ob_plane.lineart.crease_threshold = 0.0
_m = ob_plane.modifiers.new('Mirror', 'MIRROR')
ob_plane_001.location = (0.0, 0.0, 3.53)
ob_plane_001.lineart.crease_threshold = 0.0

# ---- collection membership
col_collection_1.objects.link(ob_plane)
col_collection_1.objects.link(ob_plane_001)

# ---- scene / render settings (as saved in the file)
scene.frame_start = 1; scene.frame_end = 250; scene.frame_set(1)
scene.render.engine = 'BLENDER_EEVEE_NEXT'
scene.render.resolution_percentage = 50
scene.render.dither_intensity = 0.0
scene.cycles.use_denoising = False
scene.cycles.samples = 128
scene.cycles.sampling_pattern = 'TABULATED_SOBOL'
scene.cycles.use_adaptive_sampling = False
scene.cycles.use_light_tree = False
scene.cycles.blur_glossy = 0.0
scene.cycles.sample_clamp_indirect = 0.0
scene.view_settings.view_transform = 'Standard'
bpy.context.view_layer.update()

# ---- added for rendering (the .blend has no active camera and no usable light): camera, sun
cam_auto = bpy.data.cameras.new('AutoCamera')
cam_auto.lens = 50.0
cam_auto.sensor_width = 36.0
cam_auto.clip_end = 1000.0
ob_auto_camera = bpy.data.objects.new('AutoCamera', cam_auto)
scene.collection.objects.link(ob_auto_camera)
ob_auto_camera.location = (10.9356, -12.9221, 12.3606)
ob_auto_camera.rotation_euler = (1.09748, -7.21219e-08, 0.694738)
scene.camera = ob_auto_camera
light_auto_sun = bpy.data.lights.new('AutoSun', 'SUN')
light_auto_sun.energy = 3.0
light_auto_sun.angle = 0.0523599
ob_auto_sun = bpy.data.objects.new('AutoSun', light_auto_sun)
scene.collection.objects.link(ob_auto_sun)
ob_auto_sun.rotation_euler = (0.872665, 0.174533, 0.523599)
bpy.context.view_layer.update()
